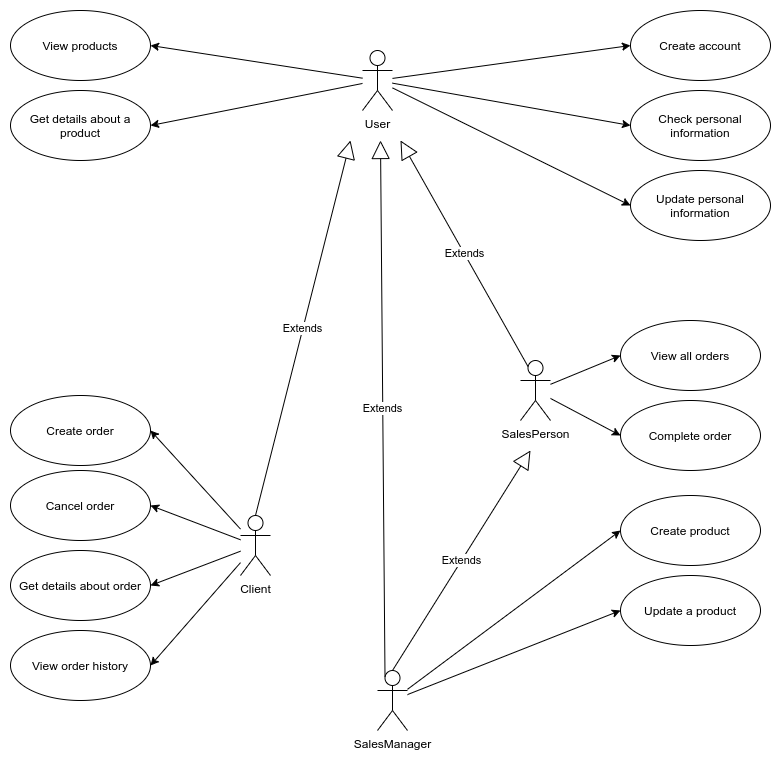

The diagram above was exported from draw.io. Its source (the exported page's mxGraphModel, read from the mxfile embedded in the PNG):
<mxGraphModel dx="1865" dy="600" grid="1" gridSize="10" guides="1" tooltips="1" connect="1" arrows="1" fold="1" page="1" pageScale="1" pageWidth="827" pageHeight="1169" math="0" shadow="0">
  <root>
    <mxCell id="0" />
    <mxCell id="1" parent="0" />
    <mxCell id="vkX3HgefFBwmdBsRcDba-64" style="edgeStyle=none;rounded=0;orthogonalLoop=1;jettySize=auto;html=1;entryX=1;entryY=0.5;entryDx=0;entryDy=0;targetPerimeterSpacing=18;" parent="1" source="vkX3HgefFBwmdBsRcDba-2" target="vkX3HgefFBwmdBsRcDba-5" edge="1">
      <mxGeometry relative="1" as="geometry" />
    </mxCell>
    <mxCell id="vkX3HgefFBwmdBsRcDba-65" style="edgeStyle=none;rounded=0;orthogonalLoop=1;jettySize=auto;html=1;entryX=1;entryY=0.5;entryDx=0;entryDy=0;targetPerimeterSpacing=18;" parent="1" source="vkX3HgefFBwmdBsRcDba-2" target="vkX3HgefFBwmdBsRcDba-8" edge="1">
      <mxGeometry relative="1" as="geometry" />
    </mxCell>
    <mxCell id="vkX3HgefFBwmdBsRcDba-67" style="edgeStyle=none;rounded=0;orthogonalLoop=1;jettySize=auto;html=1;entryX=1;entryY=0.5;entryDx=0;entryDy=0;targetPerimeterSpacing=18;" parent="1" source="vkX3HgefFBwmdBsRcDba-2" target="vkX3HgefFBwmdBsRcDba-26" edge="1">
      <mxGeometry relative="1" as="geometry" />
    </mxCell>
    <mxCell id="3WlzFagMPYd2GM40A2kI-3" style="edgeStyle=none;rounded=0;orthogonalLoop=1;jettySize=auto;html=1;entryX=1;entryY=0.5;entryDx=0;entryDy=0;" parent="1" source="vkX3HgefFBwmdBsRcDba-2" target="3WlzFagMPYd2GM40A2kI-1" edge="1">
      <mxGeometry relative="1" as="geometry" />
    </mxCell>
    <mxCell id="vkX3HgefFBwmdBsRcDba-2" value="Client" style="shape=umlActor;verticalLabelPosition=bottom;verticalAlign=top;html=1;" parent="1" vertex="1">
      <mxGeometry x="-550" y="525" width="30" height="60" as="geometry" />
    </mxCell>
    <mxCell id="vkX3HgefFBwmdBsRcDba-5" value="Create order" style="ellipse;whiteSpace=wrap;html=1;" parent="1" vertex="1">
      <mxGeometry x="-780" y="405" width="140" height="70" as="geometry" />
    </mxCell>
    <mxCell id="vkX3HgefFBwmdBsRcDba-7" value="Complete order" style="ellipse;whiteSpace=wrap;html=1;" parent="1" vertex="1">
      <mxGeometry x="-170" y="410" width="140" height="70" as="geometry" />
    </mxCell>
    <mxCell id="vkX3HgefFBwmdBsRcDba-8" value="Cancel order" style="ellipse;whiteSpace=wrap;html=1;" parent="1" vertex="1">
      <mxGeometry x="-780" y="480" width="140" height="70" as="geometry" />
    </mxCell>
    <mxCell id="vkX3HgefFBwmdBsRcDba-72" style="edgeStyle=none;rounded=0;orthogonalLoop=1;jettySize=auto;html=1;entryX=0;entryY=0.5;entryDx=0;entryDy=0;endSize=6;targetPerimeterSpacing=0;" parent="1" source="vkX3HgefFBwmdBsRcDba-16" target="vkX3HgefFBwmdBsRcDba-29" edge="1">
      <mxGeometry relative="1" as="geometry" />
    </mxCell>
    <mxCell id="vkX3HgefFBwmdBsRcDba-73" style="edgeStyle=none;rounded=0;orthogonalLoop=1;jettySize=auto;html=1;entryX=0;entryY=0.5;entryDx=0;entryDy=0;endSize=6;targetPerimeterSpacing=0;" parent="1" source="vkX3HgefFBwmdBsRcDba-16" target="vkX3HgefFBwmdBsRcDba-32" edge="1">
      <mxGeometry relative="1" as="geometry" />
    </mxCell>
    <mxCell id="vkX3HgefFBwmdBsRcDba-16" value="SalesManager" style="shape=umlActor;verticalLabelPosition=bottom;verticalAlign=top;html=1;" parent="1" vertex="1">
      <mxGeometry x="-413" y="680" width="30" height="60" as="geometry" />
    </mxCell>
    <mxCell id="vkX3HgefFBwmdBsRcDba-26" value="View order history" style="ellipse;whiteSpace=wrap;html=1;" parent="1" vertex="1">
      <mxGeometry x="-780" y="640" width="140" height="70" as="geometry" />
    </mxCell>
    <mxCell id="vkX3HgefFBwmdBsRcDba-29" value="Create product" style="ellipse;whiteSpace=wrap;html=1;" parent="1" vertex="1">
      <mxGeometry x="-170" y="505" width="140" height="70" as="geometry" />
    </mxCell>
    <mxCell id="vkX3HgefFBwmdBsRcDba-30" value="View products" style="ellipse;whiteSpace=wrap;html=1;" parent="1" vertex="1">
      <mxGeometry x="-780" y="20" width="140" height="70" as="geometry" />
    </mxCell>
    <mxCell id="vkX3HgefFBwmdBsRcDba-31" value="Get details about a product" style="ellipse;whiteSpace=wrap;html=1;" parent="1" vertex="1">
      <mxGeometry x="-780" y="100" width="140" height="70" as="geometry" />
    </mxCell>
    <mxCell id="vkX3HgefFBwmdBsRcDba-32" value="Update a product" style="ellipse;whiteSpace=wrap;html=1;" parent="1" vertex="1">
      <mxGeometry x="-170" y="585" width="140" height="70" as="geometry" />
    </mxCell>
    <mxCell id="vkX3HgefFBwmdBsRcDba-39" style="edgeStyle=none;rounded=0;orthogonalLoop=1;jettySize=auto;html=1;entryX=1;entryY=0.5;entryDx=0;entryDy=0;targetPerimeterSpacing=22;" parent="1" source="vkX3HgefFBwmdBsRcDba-37" target="vkX3HgefFBwmdBsRcDba-30" edge="1">
      <mxGeometry relative="1" as="geometry" />
    </mxCell>
    <mxCell id="vkX3HgefFBwmdBsRcDba-40" style="edgeStyle=none;rounded=0;orthogonalLoop=1;jettySize=auto;html=1;entryX=1;entryY=0.5;entryDx=0;entryDy=0;targetPerimeterSpacing=22;" parent="1" source="vkX3HgefFBwmdBsRcDba-37" target="vkX3HgefFBwmdBsRcDba-31" edge="1">
      <mxGeometry relative="1" as="geometry" />
    </mxCell>
    <mxCell id="vkX3HgefFBwmdBsRcDba-56" style="edgeStyle=none;rounded=0;orthogonalLoop=1;jettySize=auto;html=1;entryX=0;entryY=0.5;entryDx=0;entryDy=0;targetPerimeterSpacing=18;" parent="1" source="vkX3HgefFBwmdBsRcDba-37" target="vkX3HgefFBwmdBsRcDba-48" edge="1">
      <mxGeometry relative="1" as="geometry" />
    </mxCell>
    <mxCell id="vkX3HgefFBwmdBsRcDba-37" value="User" style="shape=umlActor;verticalLabelPosition=bottom;verticalAlign=top;html=1;" parent="1" vertex="1">
      <mxGeometry x="-428" y="60" width="30" height="60" as="geometry" />
    </mxCell>
    <mxCell id="vkX3HgefFBwmdBsRcDba-61" style="edgeStyle=none;rounded=0;orthogonalLoop=1;jettySize=auto;html=1;entryX=0;entryY=0.5;entryDx=0;entryDy=0;targetPerimeterSpacing=18;" parent="1" source="vkX3HgefFBwmdBsRcDba-37" target="vkX3HgefFBwmdBsRcDba-47" edge="1">
      <mxGeometry relative="1" as="geometry" />
    </mxCell>
    <mxCell id="vkX3HgefFBwmdBsRcDba-62" style="edgeStyle=none;rounded=0;orthogonalLoop=1;jettySize=auto;html=1;entryX=0;entryY=0.5;entryDx=0;entryDy=0;targetPerimeterSpacing=18;" parent="1" source="vkX3HgefFBwmdBsRcDba-37" target="vkX3HgefFBwmdBsRcDba-46" edge="1">
      <mxGeometry relative="1" as="geometry" />
    </mxCell>
    <mxCell id="vkX3HgefFBwmdBsRcDba-46" value="Update personal information" style="ellipse;whiteSpace=wrap;html=1;" parent="1" vertex="1">
      <mxGeometry x="-160" y="180" width="140" height="70" as="geometry" />
    </mxCell>
    <mxCell id="vkX3HgefFBwmdBsRcDba-47" value="Check personal&lt;br&gt;information" style="ellipse;whiteSpace=wrap;html=1;" parent="1" vertex="1">
      <mxGeometry x="-160" y="100" width="140" height="70" as="geometry" />
    </mxCell>
    <mxCell id="vkX3HgefFBwmdBsRcDba-48" value="Create account" style="ellipse;whiteSpace=wrap;html=1;" parent="1" vertex="1">
      <mxGeometry x="-160" y="20" width="140" height="70" as="geometry" />
    </mxCell>
    <mxCell id="vkX3HgefFBwmdBsRcDba-69" value="Extends" style="endArrow=block;endSize=16;endFill=0;html=1;exitX=0.5;exitY=0;exitDx=0;exitDy=0;exitPerimeter=0;targetPerimeterSpacing=21;" parent="1" source="vkX3HgefFBwmdBsRcDba-2" edge="1">
      <mxGeometry width="160" relative="1" as="geometry">
        <mxPoint x="-495" y="405" as="sourcePoint" />
        <mxPoint x="-440" y="150" as="targetPoint" />
      </mxGeometry>
    </mxCell>
    <mxCell id="vkX3HgefFBwmdBsRcDba-78" value="Extends" style="endArrow=block;endSize=16;endFill=0;html=1;exitX=0.25;exitY=0.1;exitDx=0;exitDy=0;exitPerimeter=0;" parent="1" source="vkX3HgefFBwmdBsRcDba-16" edge="1">
      <mxGeometry width="160" relative="1" as="geometry">
        <mxPoint x="-440" y="640" as="sourcePoint" />
        <mxPoint x="-410" y="150" as="targetPoint" />
      </mxGeometry>
    </mxCell>
    <mxCell id="vkX3HgefFBwmdBsRcDba-81" style="edgeStyle=none;rounded=0;orthogonalLoop=1;jettySize=auto;html=1;entryX=0;entryY=0.5;entryDx=0;entryDy=0;endSize=6;targetPerimeterSpacing=0;" parent="1" source="vkX3HgefFBwmdBsRcDba-80" target="vkX3HgefFBwmdBsRcDba-7" edge="1">
      <mxGeometry relative="1" as="geometry" />
    </mxCell>
    <mxCell id="3WlzFagMPYd2GM40A2kI-5" style="edgeStyle=none;rounded=0;orthogonalLoop=1;jettySize=auto;html=1;entryX=0;entryY=0.5;entryDx=0;entryDy=0;" parent="1" source="vkX3HgefFBwmdBsRcDba-80" target="3WlzFagMPYd2GM40A2kI-4" edge="1">
      <mxGeometry relative="1" as="geometry" />
    </mxCell>
    <mxCell id="vkX3HgefFBwmdBsRcDba-80" value="SalesPerson" style="shape=umlActor;verticalLabelPosition=bottom;verticalAlign=top;html=1;" parent="1" vertex="1">
      <mxGeometry x="-270" y="370" width="30" height="60" as="geometry" />
    </mxCell>
    <mxCell id="vkX3HgefFBwmdBsRcDba-82" value="Extends" style="endArrow=block;endSize=16;endFill=0;html=1;exitX=0.25;exitY=0.1;exitDx=0;exitDy=0;exitPerimeter=0;" parent="1" source="vkX3HgefFBwmdBsRcDba-80" edge="1">
      <mxGeometry width="160" relative="1" as="geometry">
        <mxPoint x="-550" y="350" as="sourcePoint" />
        <mxPoint x="-390" y="150" as="targetPoint" />
      </mxGeometry>
    </mxCell>
    <mxCell id="vkX3HgefFBwmdBsRcDba-83" value="Extends" style="endArrow=block;endSize=16;endFill=0;html=1;exitX=0.5;exitY=0;exitDx=0;exitDy=0;exitPerimeter=0;" parent="1" source="vkX3HgefFBwmdBsRcDba-16" edge="1">
      <mxGeometry width="160" relative="1" as="geometry">
        <mxPoint x="-540" y="650" as="sourcePoint" />
        <mxPoint x="-260" y="460" as="targetPoint" />
      </mxGeometry>
    </mxCell>
    <mxCell id="3WlzFagMPYd2GM40A2kI-1" value="&lt;div&gt;Get details about order&lt;/div&gt;" style="ellipse;whiteSpace=wrap;html=1;" parent="1" vertex="1">
      <mxGeometry x="-780" y="560" width="140" height="70" as="geometry" />
    </mxCell>
    <mxCell id="3WlzFagMPYd2GM40A2kI-4" value="View all orders" style="ellipse;whiteSpace=wrap;html=1;" parent="1" vertex="1">
      <mxGeometry x="-170" y="330" width="140" height="70" as="geometry" />
    </mxCell>
  </root>
</mxGraphModel>